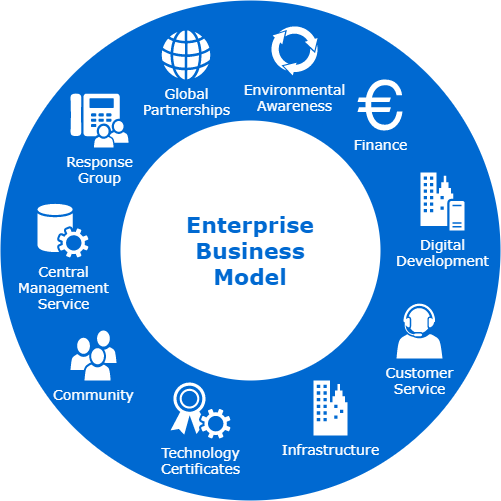

The diagram above was exported from draw.io. Its source (the exported page's mxGraphModel, read from the mxfile embedded in the PNG):
<mxGraphModel dx="1434" dy="499" grid="1" gridSize="10" guides="1" tooltips="1" connect="1" arrows="1" fold="1" page="1" pageScale="1" pageWidth="1100" pageHeight="850" background="#ffffff" math="0" shadow="0">
  <root>
    <mxCell id="0" />
    <mxCell id="1" parent="0" />
    <mxCell id="70666756c84bb93c-1" value="" style="ellipse;whiteSpace=wrap;html=1;rounded=0;shadow=0;comic=0;strokeWidth=1;fontFamily=Verdana;fontSize=14;strokeColor=none;fillColor=#0069D1;" parent="1" vertex="1">
      <mxGeometry x="280" y="110" width="500" height="500" as="geometry" />
    </mxCell>
    <mxCell id="70666756c84bb93c-2" value="Enterprise&lt;div&gt;Business&lt;/div&gt;&lt;div&gt;Model&lt;/div&gt;" style="ellipse;whiteSpace=wrap;html=1;rounded=0;shadow=0;comic=0;strokeWidth=1;fontFamily=Verdana;fontSize=22;strokeColor=none;fillColor=#ffffff;fontColor=#0069D1;fontStyle=1" parent="1" vertex="1">
      <mxGeometry x="400" y="230" width="260" height="260" as="geometry" />
    </mxCell>
    <mxCell id="70666756c84bb93c-5" value="Community" style="shadow=0;dashed=0;html=1;strokeColor=none;fillColor=#ffffff;labelPosition=center;verticalLabelPosition=bottom;verticalAlign=top;shape=mxgraph.office.users.users;rounded=0;comic=0;fontFamily=Verdana;fontSize=14;fontColor=#FFFFFF;" parent="1" vertex="1">
      <mxGeometry x="350" y="440" width="46" height="50" as="geometry" />
    </mxCell>
    <mxCell id="70666756c84bb93c-6" value="Customer&lt;div&gt;Service&lt;/div&gt;" style="shadow=0;dashed=0;html=1;strokeColor=none;fillColor=#ffffff;labelPosition=center;verticalLabelPosition=bottom;verticalAlign=top;shape=mxgraph.office.users.call_center_agent;rounded=0;comic=0;fontFamily=Verdana;fontSize=14;fontColor=#FFFFFF;" parent="1" vertex="1">
      <mxGeometry x="676" y="413" width="46" height="55" as="geometry" />
    </mxCell>
    <mxCell id="70666756c84bb93c-7" value="Response&lt;div&gt;Group&lt;/div&gt;" style="shadow=0;dashed=0;html=1;strokeColor=none;fillColor=#ffffff;labelPosition=center;verticalLabelPosition=bottom;verticalAlign=top;shape=mxgraph.office.users.response_group;rounded=0;comic=0;fontFamily=Verdana;fontSize=14;fontColor=#FFFFFF;" parent="1" vertex="1">
      <mxGeometry x="350" y="203" width="58" height="54" as="geometry" />
    </mxCell>
    <mxCell id="70666756c84bb93c-8" value="Central&lt;div&gt;Management&lt;/div&gt;&lt;div&gt;Service&lt;/div&gt;" style="shadow=0;dashed=0;html=1;strokeColor=none;fillColor=#ffffff;labelPosition=center;verticalLabelPosition=bottom;verticalAlign=top;shape=mxgraph.office.services.central_management_service;rounded=0;comic=0;fontFamily=Verdana;fontSize=14;fontColor=#FFFFFF;" parent="1" vertex="1">
      <mxGeometry x="317" y="313" width="51" height="54" as="geometry" />
    </mxCell>
    <mxCell id="70666756c84bb93c-9" value="Digital&lt;div&gt;Development&lt;/div&gt;" style="shadow=0;dashed=0;html=1;strokeColor=none;fillColor=#ffffff;labelPosition=center;verticalLabelPosition=bottom;verticalAlign=top;shape=mxgraph.office.servers.on_premises_server;rounded=0;comic=0;fontFamily=Verdana;fontSize=14;fontColor=#FFFFFF;" parent="1" vertex="1">
      <mxGeometry x="700" y="282" width="44" height="58" as="geometry" />
    </mxCell>
    <mxCell id="70666756c84bb93c-10" value="Technology&lt;div&gt;Certificates&lt;/div&gt;" style="shadow=0;dashed=0;html=1;strokeColor=none;fillColor=#ffffff;labelPosition=center;verticalLabelPosition=bottom;verticalAlign=top;shape=mxgraph.office.security.token_service;rounded=0;comic=0;fontFamily=Verdana;fontSize=14;fontColor=#FFFFFF;" parent="1" vertex="1">
      <mxGeometry x="450" y="492" width="60" height="56" as="geometry" />
    </mxCell>
    <mxCell id="70666756c84bb93c-11" value="Infrastructure" style="shadow=0;dashed=0;html=1;strokeColor=none;fillColor=#ffffff;labelPosition=center;verticalLabelPosition=bottom;verticalAlign=top;shape=mxgraph.office.concepts.on_premises;rounded=0;comic=0;fontFamily=Verdana;fontSize=14;fontColor=#FFFFFF;" parent="1" vertex="1">
      <mxGeometry x="593" y="490" width="34" height="55" as="geometry" />
    </mxCell>
    <mxCell id="70666756c84bb93c-12" value="Global&lt;div&gt;Partnerships&lt;/div&gt;" style="shadow=0;dashed=0;html=1;strokeColor=none;fillColor=#ffffff;labelPosition=center;verticalLabelPosition=bottom;verticalAlign=top;shape=mxgraph.office.concepts.globe_internet;rounded=0;comic=0;fontFamily=Verdana;fontSize=14;fontColor=#FFFFFF;" parent="1" vertex="1">
      <mxGeometry x="441" y="140" width="49" height="49" as="geometry" />
    </mxCell>
    <mxCell id="70666756c84bb93c-13" value="Environmental&lt;div&gt;Awareness&lt;/div&gt;" style="shadow=0;dashed=0;html=1;strokeColor=none;shape=mxgraph.mscae.general.continuous_cycle;fillColor=#ffffff;rounded=0;comic=0;fontFamily=Verdana;fontSize=14;fontColor=#FFFFFF;verticalAlign=top;labelPosition=center;verticalLabelPosition=bottom;align=center;" parent="1" vertex="1">
      <mxGeometry x="550" y="135" width="48" height="50" as="geometry" />
    </mxCell>
    <mxCell id="70666756c84bb93c-15" value="Finance" style="shape=mxgraph.signs.travel.euro;html=1;fillColor=#ffffff;strokeColor=none;verticalLabelPosition=bottom;verticalAlign=top;align=center;rounded=0;shadow=0;dashed=0;comic=0;fontFamily=Verdana;fontSize=14;fontColor=#FFFFFF;" parent="1" vertex="1">
      <mxGeometry x="637" y="189" width="45" height="51" as="geometry" />
    </mxCell>
  </root>
</mxGraphModel>